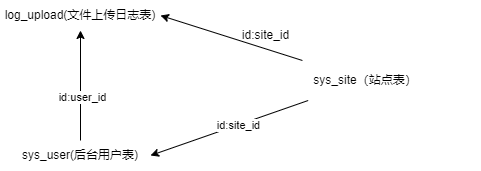

The diagram above was exported from draw.io. Its source (the exported page's mxGraphModel, read from the mxfile embedded in the PNG):
<mxGraphModel dx="1422" dy="2034" grid="1" gridSize="10" guides="1" tooltips="1" connect="1" arrows="1" fold="1" page="1" pageScale="1" pageWidth="827" pageHeight="1169" math="0" shadow="0">
  <root>
    <mxCell id="0" />
    <mxCell id="1" parent="0" />
    <mxCell id="-F-O3rPlKed9m3t8eqPI-1" value="log_upload(文件上传日志表)" style="text;html=1;strokeColor=none;fillColor=none;align=center;verticalAlign=middle;whiteSpace=wrap;rounded=0;" vertex="1" parent="1">
      <mxGeometry x="160" y="-660" width="160" height="30" as="geometry" />
    </mxCell>
    <mxCell id="-F-O3rPlKed9m3t8eqPI-2" style="edgeStyle=orthogonalEdgeStyle;rounded=0;orthogonalLoop=1;jettySize=auto;html=1;entryX=0.5;entryY=1;entryDx=0;entryDy=0;" edge="1" parent="1" source="-F-O3rPlKed9m3t8eqPI-4" target="-F-O3rPlKed9m3t8eqPI-1">
      <mxGeometry relative="1" as="geometry" />
    </mxCell>
    <mxCell id="-F-O3rPlKed9m3t8eqPI-3" value="id:user_id" style="edgeLabel;html=1;align=center;verticalAlign=middle;resizable=0;points=[];" vertex="1" connectable="0" parent="-F-O3rPlKed9m3t8eqPI-2">
      <mxGeometry x="-0.1923" y="-1" relative="1" as="geometry">
        <mxPoint as="offset" />
      </mxGeometry>
    </mxCell>
    <mxCell id="-F-O3rPlKed9m3t8eqPI-4" value="sys_user(后台用户表)" style="text;html=1;strokeColor=none;fillColor=none;align=center;verticalAlign=middle;whiteSpace=wrap;rounded=0;" vertex="1" parent="1">
      <mxGeometry x="170" y="-520" width="140" height="30" as="geometry" />
    </mxCell>
    <mxCell id="-F-O3rPlKed9m3t8eqPI-5" style="rounded=0;orthogonalLoop=1;jettySize=auto;html=1;entryX=1;entryY=0.5;entryDx=0;entryDy=0;" edge="1" parent="1" source="-F-O3rPlKed9m3t8eqPI-8" target="-F-O3rPlKed9m3t8eqPI-1">
      <mxGeometry relative="1" as="geometry" />
    </mxCell>
    <mxCell id="-F-O3rPlKed9m3t8eqPI-6" style="edgeStyle=none;rounded=0;orthogonalLoop=1;jettySize=auto;html=1;entryX=1;entryY=0.5;entryDx=0;entryDy=0;" edge="1" parent="1" source="-F-O3rPlKed9m3t8eqPI-8" target="-F-O3rPlKed9m3t8eqPI-4">
      <mxGeometry relative="1" as="geometry" />
    </mxCell>
    <mxCell id="-F-O3rPlKed9m3t8eqPI-7" value="id:site_id" style="edgeLabel;html=1;align=center;verticalAlign=middle;resizable=0;points=[];" vertex="1" connectable="0" parent="-F-O3rPlKed9m3t8eqPI-6">
      <mxGeometry x="-0.1101" relative="1" as="geometry">
        <mxPoint as="offset" />
      </mxGeometry>
    </mxCell>
    <mxCell id="-F-O3rPlKed9m3t8eqPI-8" value="sys_site（站点表）" style="text;html=1;strokeColor=none;fillColor=none;align=center;verticalAlign=middle;whiteSpace=wrap;rounded=0;" vertex="1" parent="1">
      <mxGeometry x="410" y="-600" width="230" height="40" as="geometry" />
    </mxCell>
    <mxCell id="-F-O3rPlKed9m3t8eqPI-9" value="id:site_id" style="text;html=1;align=center;verticalAlign=middle;resizable=0;points=[];autosize=1;strokeColor=none;fillColor=none;" vertex="1" parent="1">
      <mxGeometry x="390" y="-640" width="70" height="30" as="geometry" />
    </mxCell>
  </root>
</mxGraphModel>